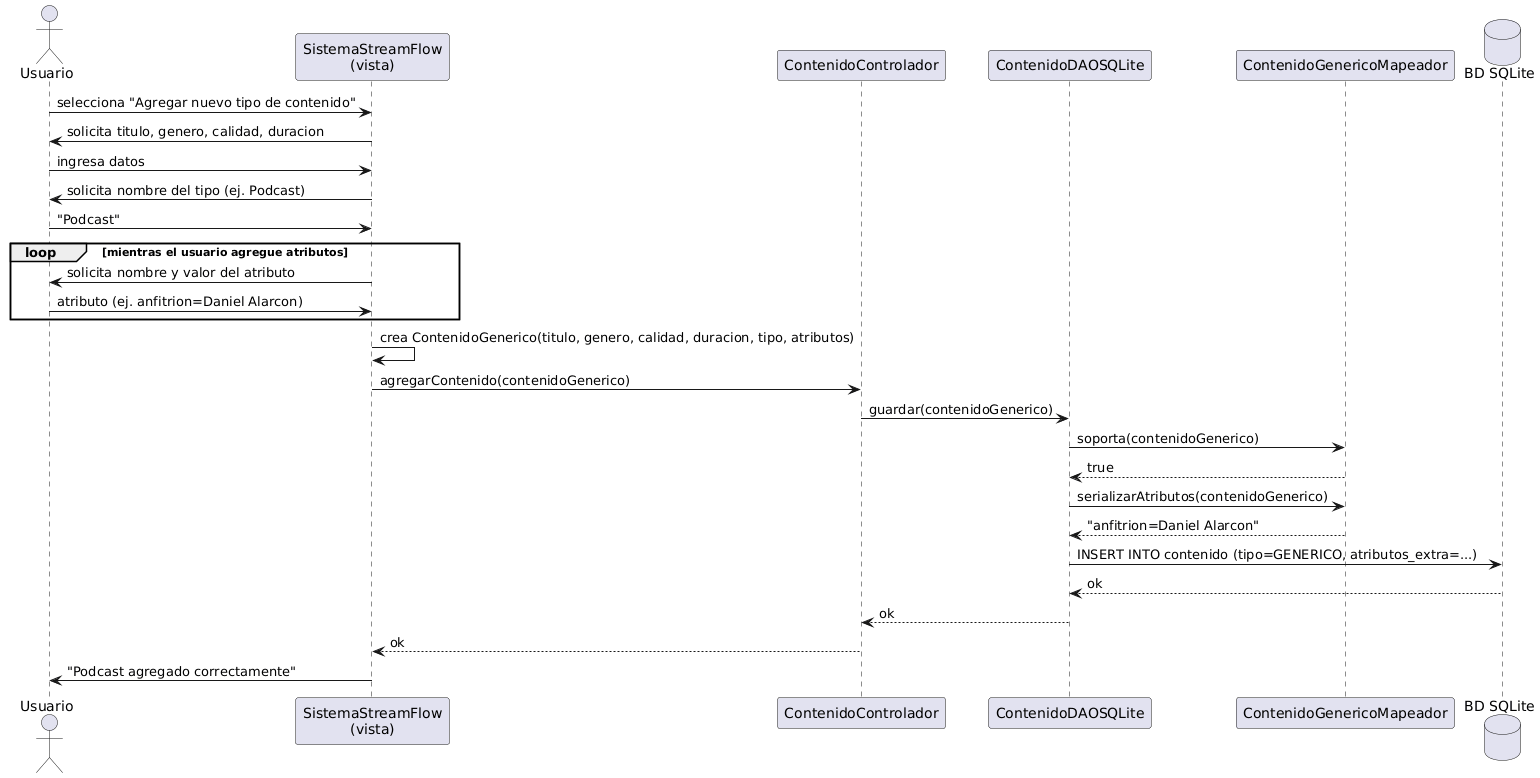

The diagram above was rendered by PlantUML. Its source (embedded in the PNG):
@startuml
actor Usuario as user
participant "SistemaStreamFlow\n(vista)" as vista
participant "ContenidoControlador" as ccontrol
participant "ContenidoDAOSQLite" as cdao
participant "ContenidoGenericoMapeador" as mapeador
database "BD SQLite" as db

user -> vista : selecciona "Agregar nuevo tipo de contenido"
vista -> user : solicita titulo, genero, calidad, duracion
user -> vista : ingresa datos
vista -> user : solicita nombre del tipo (ej. Podcast)
user -> vista : "Podcast"
loop mientras el usuario agregue atributos
    vista -> user : solicita nombre y valor del atributo
    user -> vista : atributo (ej. anfitrion=Daniel Alarcon)
end
vista -> vista : crea ContenidoGenerico(titulo, genero, calidad, duracion, tipo, atributos)
vista -> ccontrol : agregarContenido(contenidoGenerico)
ccontrol -> cdao : guardar(contenidoGenerico)
cdao -> mapeador : soporta(contenidoGenerico)
mapeador --> cdao : true
cdao -> mapeador : serializarAtributos(contenidoGenerico)
mapeador --> cdao : "anfitrion=Daniel Alarcon"
cdao -> db : INSERT INTO contenido (tipo=GENERICO, atributos_extra=...)
db --> cdao : ok
cdao --> ccontrol : ok
ccontrol --> vista : ok
vista -> user : "Podcast agregado correctamente"
@enduml